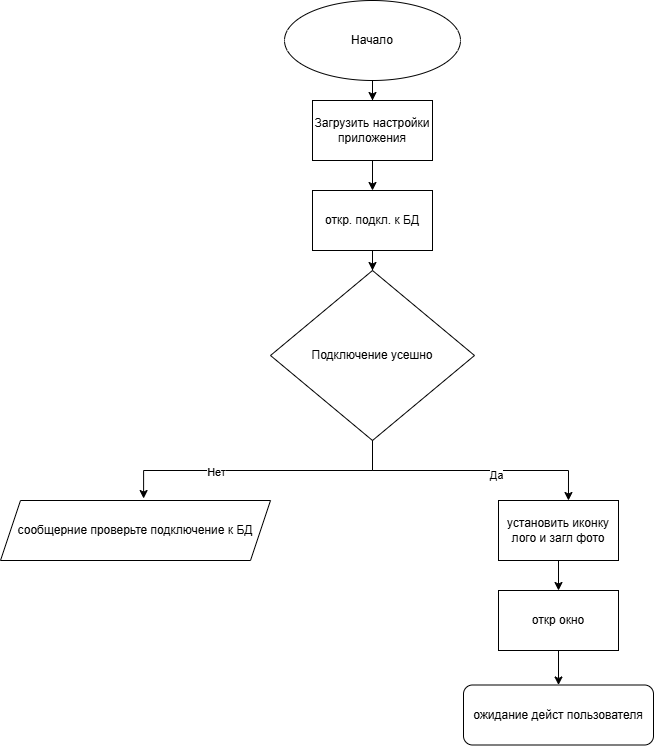

The diagram above was exported from draw.io. Its source (the exported page's mxGraphModel, read from the mxfile embedded in the PNG):
<mxGraphModel dx="1665" dy="883" grid="1" gridSize="10" guides="1" tooltips="1" connect="1" arrows="1" fold="1" page="1" pageScale="1" pageWidth="827" pageHeight="1169" math="0" shadow="0">
  <root>
    <mxCell id="0" />
    <mxCell id="1" parent="0" />
    <mxCell id="4QLR1e3BofixeLQirKOu-13" edge="1" parent="1" source="4QLR1e3BofixeLQirKOu-1" style="edgeStyle=orthogonalEdgeStyle;rounded=0;orthogonalLoop=1;jettySize=auto;html=1;" target="4QLR1e3BofixeLQirKOu-2">
      <mxGeometry relative="1" as="geometry" />
    </mxCell>
    <mxCell id="4QLR1e3BofixeLQirKOu-1" parent="1" style="ellipse;whiteSpace=wrap;html=1;" value="Начало" vertex="1">
      <mxGeometry height="80" width="176" x="326" y="20" as="geometry" />
    </mxCell>
    <mxCell id="4QLR1e3BofixeLQirKOu-14" edge="1" parent="1" source="4QLR1e3BofixeLQirKOu-2" style="edgeStyle=orthogonalEdgeStyle;rounded=0;orthogonalLoop=1;jettySize=auto;html=1;entryX=0.5;entryY=0;entryDx=0;entryDy=0;" target="4QLR1e3BofixeLQirKOu-3">
      <mxGeometry relative="1" as="geometry" />
    </mxCell>
    <mxCell id="4QLR1e3BofixeLQirKOu-2" parent="1" style="rounded=0;whiteSpace=wrap;html=1;" value="Загрузить настройки приложения" vertex="1">
      <mxGeometry height="60" width="120" x="354" y="120" as="geometry" />
    </mxCell>
    <mxCell id="4QLR1e3BofixeLQirKOu-15" edge="1" parent="1" source="4QLR1e3BofixeLQirKOu-3" style="edgeStyle=orthogonalEdgeStyle;rounded=0;orthogonalLoop=1;jettySize=auto;html=1;" target="4QLR1e3BofixeLQirKOu-4">
      <mxGeometry relative="1" as="geometry" />
    </mxCell>
    <mxCell id="4QLR1e3BofixeLQirKOu-3" parent="1" style="rounded=0;whiteSpace=wrap;html=1;" value="откр. подкл. к БД" vertex="1">
      <mxGeometry height="60" width="120" x="354" y="210" as="geometry" />
    </mxCell>
    <mxCell id="4QLR1e3BofixeLQirKOu-4" parent="1" style="rhombus;whiteSpace=wrap;html=1;" value="Подключение усешно" vertex="1">
      <mxGeometry height="170" width="204" x="312" y="290" as="geometry" />
    </mxCell>
    <mxCell id="4QLR1e3BofixeLQirKOu-5" parent="1" style="shape=parallelogram;perimeter=parallelogramPerimeter;whiteSpace=wrap;html=1;fixedSize=1;" value="сообщерние проверьте подключение к БД" vertex="1">
      <mxGeometry height="60" width="270" x="42" y="520" as="geometry" />
    </mxCell>
    <mxCell id="4QLR1e3BofixeLQirKOu-11" edge="1" parent="1" source="4QLR1e3BofixeLQirKOu-6" style="edgeStyle=orthogonalEdgeStyle;rounded=0;orthogonalLoop=1;jettySize=auto;html=1;" target="4QLR1e3BofixeLQirKOu-7">
      <mxGeometry relative="1" as="geometry" />
    </mxCell>
    <mxCell id="4QLR1e3BofixeLQirKOu-6" parent="1" style="rounded=0;whiteSpace=wrap;html=1;" value="установить иконку лого и загл фото" vertex="1">
      <mxGeometry height="60" width="120" x="540" y="520" as="geometry" />
    </mxCell>
    <mxCell id="4QLR1e3BofixeLQirKOu-12" edge="1" parent="1" source="4QLR1e3BofixeLQirKOu-7" style="edgeStyle=orthogonalEdgeStyle;rounded=0;orthogonalLoop=1;jettySize=auto;html=1;entryX=0.5;entryY=0;entryDx=0;entryDy=0;" target="4QLR1e3BofixeLQirKOu-8">
      <mxGeometry relative="1" as="geometry" />
    </mxCell>
    <mxCell id="4QLR1e3BofixeLQirKOu-7" parent="1" style="rounded=0;whiteSpace=wrap;html=1;" value="откр окно" vertex="1">
      <mxGeometry height="60" width="120" x="540" y="610" as="geometry" />
    </mxCell>
    <mxCell id="4QLR1e3BofixeLQirKOu-8" parent="1" style="rounded=1;whiteSpace=wrap;html=1;" value="ожидание дейст пользователя" vertex="1">
      <mxGeometry height="60" width="190" x="505" y="704.5" as="geometry" />
    </mxCell>
    <mxCell id="4QLR1e3BofixeLQirKOu-9" edge="1" parent="1" source="4QLR1e3BofixeLQirKOu-4" style="edgeStyle=orthogonalEdgeStyle;rounded=0;orthogonalLoop=1;jettySize=auto;html=1;entryX=0.53;entryY=-0.033;entryDx=0;entryDy=0;entryPerimeter=0;" target="4QLR1e3BofixeLQirKOu-5">
      <mxGeometry relative="1" as="geometry">
        <Array as="points">
          <mxPoint x="414" y="490" />
          <mxPoint x="185" y="490" />
        </Array>
      </mxGeometry>
    </mxCell>
    <mxCell id="4QLR1e3BofixeLQirKOu-16" connectable="0" parent="4QLR1e3BofixeLQirKOu-9" style="edgeLabel;html=1;align=center;verticalAlign=middle;resizable=0;points=[];" value="Нет" vertex="1">
      <mxGeometry relative="1" x="0.3033" y="1" as="geometry">
        <mxPoint as="offset" />
      </mxGeometry>
    </mxCell>
    <mxCell id="4QLR1e3BofixeLQirKOu-10" edge="1" parent="1" source="4QLR1e3BofixeLQirKOu-4" style="edgeStyle=orthogonalEdgeStyle;rounded=0;orthogonalLoop=1;jettySize=auto;html=1;entryX=0.583;entryY=0;entryDx=0;entryDy=0;entryPerimeter=0;" target="4QLR1e3BofixeLQirKOu-6">
      <mxGeometry relative="1" as="geometry">
        <Array as="points">
          <mxPoint x="414" y="490" />
          <mxPoint x="610" y="490" />
        </Array>
      </mxGeometry>
    </mxCell>
    <mxCell id="4QLR1e3BofixeLQirKOu-17" connectable="0" parent="4QLR1e3BofixeLQirKOu-10" style="edgeLabel;html=1;align=center;verticalAlign=middle;resizable=0;points=[];" value="Да" vertex="1">
      <mxGeometry relative="1" x="0.1967" y="-4" as="geometry">
        <mxPoint as="offset" />
      </mxGeometry>
    </mxCell>
  </root>
</mxGraphModel>